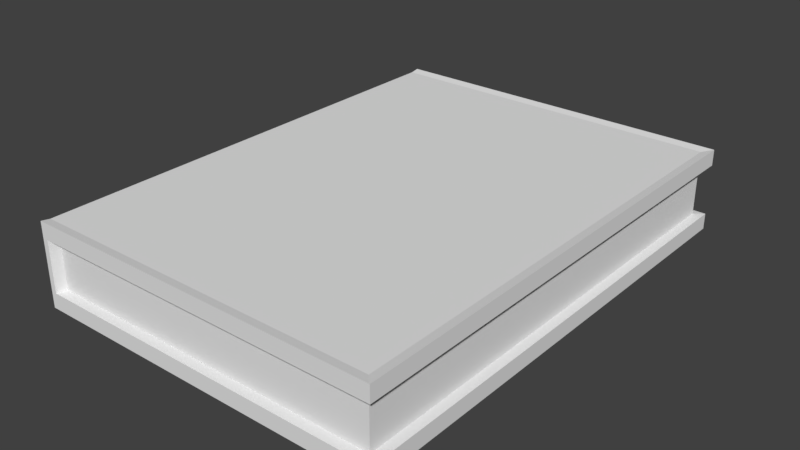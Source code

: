 # Source: book.blend  (saved by Blender 2.79.0; exported with 4.5.12 LTS)
import bpy
from mathutils import Matrix  # noqa: F401  (used for matrix-valued properties, if any)

bpy.ops.wm.read_factory_settings(use_empty=True)
scene = bpy.context.scene
scene.name = 'Scene'

# ---- collections
col_collection_1 = bpy.data.collections.new('Collection 1'); scene.collection.children.link(col_collection_1)

# ---- materials (node trees are filled in below, after node groups)
mat_material = bpy.data.materials.new('Material')
mat_material.alpha_threshold = 0.0
mat_material.use_transparent_shadow = False
mat_material.roughness = 0.5

# ---- material node trees

# ---- world
world_world = bpy.data.worlds.new('World'); scene.world = world_world
world_world.color = (0.05088, 0.05088, 0.05088)
world_world.use_sun_shadow = False
world_world.sun_shadow_jitter_overblur = 0.0
world_world.cycles.sampling_method = 'MANUAL'

# ---- meshes
me_cube_012 = bpy.data.meshes.new('Cube.012')
me_cube_012.from_pydata([(-0.2314, -0.3013, -0.051), (-0.2314, -0.3013, 0.051), (-0.2314, 0.3013, -0.051), (-0.2314, 0.3013, 0.051), (0.2149, -0.3013, -0.051), (0.2149, -0.3013, 0.051), (0.2149, 0.3013, -0.051), (0.2149, 0.3013, 0.051), (-0.2314, -0.3013, -0.03136), (-0.2314, -0.3013, 0.03136), (-0.2314, 0.3013, 0.03136), (-0.2314, 0.3013, -0.03136), (0.2149, 0.3013, 0.03136), (0.2149, 0.3013, -0.03136), (0.2149, -0.3013, 0.03136), (0.2149, -0.3013, -0.03136), (-0.2189, 0.3013, -0.051), (-0.2189, 0.3013, 0.051), (-0.2189, -0.3013, -0.051), (-0.2189, -0.3013, 0.051), (-0.2189, -0.3013, -0.03136), (-0.2189, -0.3013, 0.03136), (-0.2189, 0.3013, -0.03136), (-0.2189, 0.3013, 0.03136), (-0.2314, -0.313, 0.03257), (-0.2314, -0.313, 0.05297), (-0.2314, 0.313, -0.03257), (-0.2314, 0.313, -0.05297), (-0.2243, 0.313, -0.05297), (-0.2243, 0.313, 0.05297), (0.2263, 0.313, 0.05297), (0.2263, 0.313, -0.03257), (0.2263, 0.313, -0.05297), (0.2263, -0.313, -0.05297), (0.2263, -0.313, 0.05297), (0.2263, -0.313, -0.03257), (-0.2243, -0.313, -0.05297), (-0.2243, -0.313, 0.05297), (-0.2314, -0.313, -0.05297), (-0.2314, -0.313, -0.03257), (-0.2314, 0.313, 0.05297), (-0.2314, 0.313, 0.03257), (0.2263, 0.313, 0.03257), (0.2263, -0.313, 0.03257), (-0.2243, -0.313, -0.03257), (-0.2243, -0.313, 0.03257), (-0.2243, 0.313, -0.03257), (-0.2243, 0.313, 0.03257)], [], [(9, 1, 3, 10), (14, 12, 42, 43), (7, 5, 34, 30), (0, 18, 36, 38), (16, 6, 4, 18), (17, 3, 1, 19), (13, 15, 35, 31), (4, 6, 32, 33), (3, 17, 29, 40), (13, 12, 14, 15), (10, 3, 40, 41), (22, 23, 12, 13), (0, 8, 11, 2), (8, 9, 10, 11), (6, 16, 28, 32), (15, 14, 21, 20), (9, 8, 39, 24), (7, 17, 19, 5), (2, 16, 18, 0), (17, 7, 30, 29), (47, 29, 30, 42), (42, 30, 34, 43), (45, 37, 25, 24), (36, 44, 39, 38), (44, 45, 24, 39), (32, 31, 35, 33), (28, 46, 31, 32), (27, 26, 46, 28), (33, 35, 44, 36), (43, 34, 37, 45), (41, 40, 29, 47), (20, 21, 45, 44), (1, 9, 24, 25), (5, 19, 37, 34), (22, 13, 31, 46), (15, 20, 44, 35), (18, 4, 33, 36), (12, 23, 47, 42), (2, 11, 26, 27), (21, 14, 43, 45), (19, 1, 25, 37), (16, 2, 27, 28), (8, 0, 38, 39), (26, 41, 47, 46), (23, 22, 46, 47), (11, 10, 41, 26)])
_uv = me_cube_012.uv_layers.new(name='UVMap')
_uv.uv.foreach_set('vector', [0.3693, 0.01812, 0.3837, 0.02341, 0.3851, 0.4397, 0.3719, 0.4437, 0.2576, 0.5183, 0.7433, 0.5176, 0.7438, 0.5254, 0.2569, 0.5254, 0.669, 0.4126, 0.6641, 0.03864, 0.6729, 0.03099, 0.6764, 0.4193, 0.3044, 0.02192, 0.296, 0.02233, 0.299, 0.01436, 0.3032, 0.0154, 0.2972, 0.4379, 0.02541, 0.423, 0.0205, 0.04901, 0.296, 0.02233, 0.3935, 0.4393, 0.3851, 0.4397, 0.3837, 0.02341, 0.3924, 0.02373, 0.7424, 0.4688, 0.2567, 0.4695, 0.2562, 0.4617, 0.7431, 0.4617, 0.0205, 0.04901, 0.02541, 0.423, 0.01667, 0.4306, 0.01318, 0.04227, 0.3851, 0.4397, 0.3935, 0.4393, 0.3905, 0.4472, 0.3863, 0.4462, 0.7424, 0.4688, 0.7433, 0.5176, 0.2576, 0.5183, 0.2567, 0.4695, 0.3719, 0.4437, 0.3851, 0.4397, 0.3863, 0.4462, 0.3753, 0.4534, 0.9944, 0.4848, 0.9933, 0.5075, 0.7433, 0.5176, 0.7424, 0.4688, 0.3044, 0.02192, 0.3176, 0.01791, 0.3202, 0.4435, 0.3059, 0.4382, 0.3176, 0.01791, 0.3693, 0.01812, 0.3719, 0.4437, 0.3202, 0.4435, 0.02541, 0.423, 0.2972, 0.4379, 0.3001, 0.4458, 0.01667, 0.4306, 0.2567, 0.4695, 0.2576, 0.5183, 0.005621, 0.5023, 0.006718, 0.4797, 0.3693, 0.01812, 0.3176, 0.01791, 0.3143, 0.008196, 0.3731, 0.007362, 0.669, 0.4126, 0.3935, 0.4393, 0.3924, 0.02373, 0.6641, 0.03864, 0.3059, 0.4382, 0.2972, 0.4379, 0.296, 0.02233, 0.3044, 0.02192, 0.3935, 0.4393, 0.669, 0.4126, 0.6764, 0.4193, 0.3905, 0.4472, 0.3788, 0.4608, 0.3905, 0.4472, 0.6764, 0.4193, 0.6895, 0.4317, 0.6895, 0.4317, 0.6764, 0.4193, 0.6729, 0.03099, 0.6895, 0.01769, 0.3765, 8.164e-05, 0.3895, 0.01579, 0.385, 0.01717, 0.3731, 0.007362, 0.299, 0.01436, 0.3108, 0.0008084, 0.3143, 0.008196, 0.3032, 0.0154, 0.3108, 0.0008084, 0.3765, 8.164e-05, 0.3731, 0.007362, 0.3143, 0.008196, 0.01667, 0.4306, 8.164e-05, 0.4439, 8.169e-05, 0.02987, 0.01318, 0.04227, 0.3001, 0.4458, 0.313, 0.4615, 8.164e-05, 0.4439, 0.01667, 0.4306, 0.3045, 0.4444, 0.3164, 0.4543, 0.313, 0.4615, 0.3001, 0.4458, 0.01318, 0.04227, 8.169e-05, 0.02987, 0.3108, 0.0008084, 0.299, 0.01436, 0.6895, 0.01769, 0.6729, 0.03099, 0.3895, 0.01579, 0.3765, 8.164e-05, 0.3753, 0.4534, 0.3863, 0.4462, 0.3905, 0.4472, 0.3788, 0.4608, 0.006718, 0.4797, 0.005621, 0.5023, 8.164e-05, 0.5068, 0.0002139, 0.4748, 0.3837, 0.02341, 0.3693, 0.01812, 0.3731, 0.007362, 0.385, 0.01717, 0.6641, 0.03864, 0.3924, 0.02373, 0.3895, 0.01579, 0.6729, 0.03099, 0.9944, 0.4848, 0.7424, 0.4688, 0.7431, 0.4617, 0.9999, 0.4804, 0.2567, 0.4695, 0.006718, 0.4797, 0.0002139, 0.4748, 0.2562, 0.4617, 0.296, 0.02233, 0.0205, 0.04901, 0.01318, 0.04227, 0.299, 0.01436, 0.7433, 0.5176, 0.9933, 0.5075, 0.9998, 0.5124, 0.7438, 0.5254, 0.3059, 0.4382, 0.3202, 0.4435, 0.3164, 0.4543, 0.3045, 0.4444, 0.005621, 0.5023, 0.2576, 0.5183, 0.2569, 0.5254, 8.164e-05, 0.5068, 0.3924, 0.02373, 0.3837, 0.02341, 0.385, 0.01717, 0.3895, 0.01579, 0.2972, 0.4379, 0.3059, 0.4382, 0.3045, 0.4444, 0.3001, 0.4458, 0.3176, 0.01791, 0.3044, 0.02192, 0.3032, 0.0154, 0.3143, 0.008196, 0.3164, 0.4543, 0.3753, 0.4534, 0.3788, 0.4608, 0.313, 0.4615, 0.9933, 0.5075, 0.9944, 0.4848, 0.9999, 0.4804, 0.9998, 0.5124, 0.3202, 0.4435, 0.3719, 0.4437, 0.3753, 0.4534, 0.3164, 0.4543])
me_cube_012.materials.append(mat_material)
me_cube_012.use_remesh_preserve_volume = False
me_cube_012.use_remesh_preserve_attributes = False
me_cube_012.use_mirror_vertex_groups = False
me_cube_012.use_paint_bone_selection = False
me_cube_012.use_paint_mask = True
me_cube_012.update()

# ---- objects
ob_libro_002 = bpy.data.objects.new('Libro.002', me_cube_012)

# ---- transforms, parenting, visibility, modifiers, constraints
ob_libro_002.location = (0.0, 0.0, 6.956e-10)
ob_libro_002.lineart.crease_threshold = 0.0

# ---- collection membership
col_collection_1.objects.link(ob_libro_002)

# ---- scene / render settings (as saved in the file)
scene.frame_start = 1; scene.frame_end = 250; scene.frame_set(1)
scene.render.engine = 'BLENDER_EEVEE_NEXT'
scene.render.resolution_percentage = 50
scene.render.dither_intensity = 0.0
scene.cycles.use_denoising = False
scene.cycles.samples = 128
scene.cycles.sampling_pattern = 'TABULATED_SOBOL'
scene.cycles.use_adaptive_sampling = False
scene.cycles.use_light_tree = False
scene.cycles.blur_glossy = 0.0
scene.cycles.sample_clamp_indirect = 0.0
scene.view_settings.view_transform = 'Standard'
bpy.context.view_layer.update()

# ---- added for rendering (the .blend has no active camera and no usable light): camera, sun
cam_auto = bpy.data.cameras.new('AutoCamera')
cam_auto.lens = 50.0
cam_auto.sensor_width = 36.0
cam_auto.clip_end = 1000.0
ob_auto_camera = bpy.data.objects.new('AutoCamera', cam_auto)
scene.collection.objects.link(ob_auto_camera)
ob_auto_camera.location = (0.721495, -0.868865, 0.579244)
ob_auto_camera.rotation_euler = (1.09748, -7.21219e-08, 0.694738)
scene.camera = ob_auto_camera
light_auto_sun = bpy.data.lights.new('AutoSun', 'SUN')
light_auto_sun.energy = 3.0
light_auto_sun.angle = 0.0523599
ob_auto_sun = bpy.data.objects.new('AutoSun', light_auto_sun)
scene.collection.objects.link(ob_auto_sun)
ob_auto_sun.rotation_euler = (0.872665, 0.174533, 0.523599)
bpy.context.view_layer.update()
